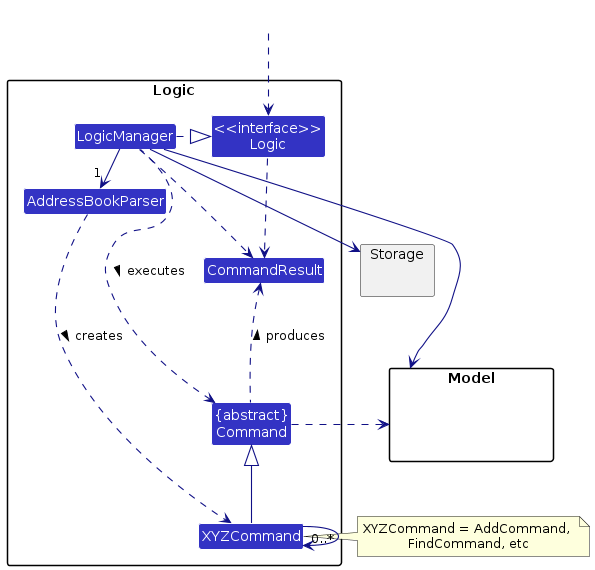

The diagram above was rendered by PlantUML. Its source (embedded in the PNG):
@startuml
!include style.puml
skinparam arrowThickness 1.1
skinparam arrowColor LOGIC_COLOR_T4
skinparam classBackgroundColor LOGIC_COLOR

package Logic {

Class AddressBookParser
Class XYZCommand
Class CommandResult
Class "{abstract}\nCommand" as Command


Class "<<interface>>\nLogic" as Logic
Class LogicManager
}

package Model{
Class HiddenModel #FFFFFF
}

package Storage{
}

Class HiddenOutside #FFFFFF
HiddenOutside ..> Logic

LogicManager .right.|> Logic
LogicManager -right->"1" AddressBookParser
AddressBookParser ..> XYZCommand : creates >

XYZCommand -up-|> Command

XYZCommand --> "0..*" XYZCommand

LogicManager .left.> Command : executes >

LogicManager --> Model
LogicManager --> Storage
Storage --[hidden] Model
Command .[hidden]up.> Storage
Command .right.> Model
note right of XYZCommand: XYZCommand = AddCommand, \nFindCommand, etc

Logic ..> CommandResult
LogicManager .down.> CommandResult
Command .up.> CommandResult : produces >
@enduml